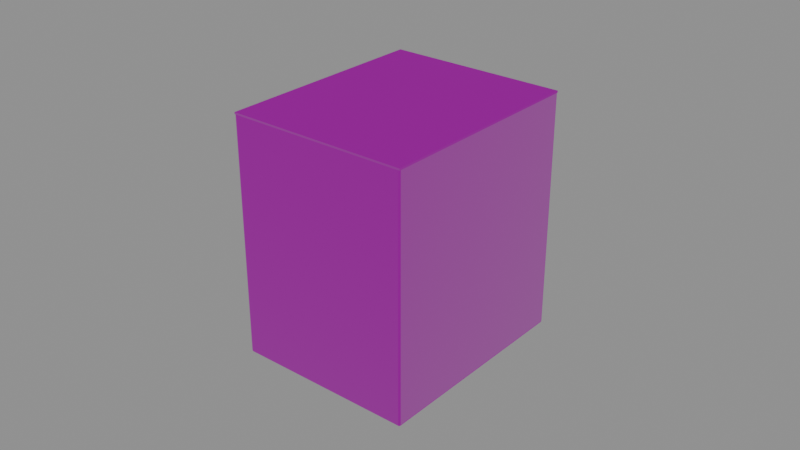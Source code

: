 # Source: box_762.blend  (saved by Blender 5.0.119; exported with 4.5.12 LTS)
import bpy
from mathutils import Matrix  # noqa: F401  (used for matrix-valued properties, if any)

bpy.ops.wm.read_factory_settings(use_empty=True)
scene = bpy.context.scene
scene.name = 'Scene'

# ---- collections
col_game = bpy.data.collections.new('Game'); scene.collection.children.link(col_game)
col_collision = bpy.data.collections.new('Collision'); scene.collection.children.link(col_collision)

# ---- images (referenced by path relative to the original .blend; pixels are not part of the script)
import os
ASSET_DIR = os.environ.get("B2B_ASSET_DIR", "")  # directory of the original .blend (textures are referenced by path, not embedded)
HERE = os.path.dirname(os.path.abspath(__file__))  # packed textures are extracted next to this script under _unpacked/

def load_image(name, relpath, width, height, colorspace="sRGB"):
    """Load a texture the original file referenced (path relative to the .blend, or extracted next to this script)."""
    p = next((c for c in (os.path.join(HERE, relpath), os.path.join(ASSET_DIR, relpath)) if relpath and os.path.exists(c)), "")
    if p:
        img = bpy.data.images.load(p, check_existing=True)
        img.name = name
    else:  # same state as the original file: an image datablock whose file is absent (Cycles renders it pink)
        img = bpy.data.images.new(name, width, height)
        img.source = "FILE"
        img.filepath = "//" + (relpath or name)
    img.colorspace_settings.name = colorspace
    return img
img_t_ammobox762_basecolor_png = load_image('T_AmmoBox762_BaseColor.png', 'textures/T_AmmoBox762_BaseColor.png', 1024, 1024, 'sRGB')
img_t_ammobox762_orm_png = load_image('T_AmmoBox762_ORM.png', 'textures/T_AmmoBox762_ORM.png', 1024, 1024, 'Non-Color')
img_t_ammobox762_mask_png = load_image('T_AmmoBox762_Mask.png', 'textures/T_AmmoBox762_Mask.png', 1024, 1024, 'Non-Color')
img_t_ammobox762_label_default_png = load_image('T_AmmoBox762_Label_Default.png', 'textures/T_AmmoBox762_Label_Default.png', 1024, 1024, 'sRGB')
img_t_ammobox762_normal_png = load_image('T_AmmoBox762_Normal.png', 'textures/T_AmmoBox762_Normal.png', 1024, 1024, 'Non-Color')

# ---- materials (node trees are filled in below, after node groups)
mat_mi_ammobox762_default = bpy.data.materials.new('MI_AmmoBox762_Default')

# ---- node groups
ng_labmaster = bpy.data.node_groups.new('LabMaster', 'ShaderNodeTree')
_s = ng_labmaster.interface.new_socket(name='Color', in_out='OUTPUT', socket_type='NodeSocketColor')
_s = ng_labmaster.interface.new_socket(name='Roughness', in_out='OUTPUT', socket_type='NodeSocketFloat')
_s = ng_labmaster.interface.new_socket(name='Metallic', in_out='OUTPUT', socket_type='NodeSocketFloat')
_s = ng_labmaster.interface.new_socket(name='Substrate', in_out='INPUT', socket_type='NodeSocketColor')
_s = ng_labmaster.interface.new_socket(name='AO', in_out='INPUT', socket_type='NodeSocketFloat')
_s = ng_labmaster.interface.new_socket(name='SubRough', in_out='INPUT', socket_type='NodeSocketFloat')
_s = ng_labmaster.interface.new_socket(name='SubMetal', in_out='INPUT', socket_type='NodeSocketFloat')
_s = ng_labmaster.interface.new_socket(name='MaskR', in_out='INPUT', socket_type='NodeSocketFloat')
_s = ng_labmaster.interface.new_socket(name='MaskG', in_out='INPUT', socket_type='NodeSocketFloat')
_s = ng_labmaster.interface.new_socket(name='MaskB', in_out='INPUT', socket_type='NodeSocketFloat')
_s = ng_labmaster.interface.new_socket(name='MaskA', in_out='INPUT', socket_type='NodeSocketFloat')
_s = ng_labmaster.interface.new_socket(name='Label', in_out='INPUT', socket_type='NodeSocketColor')
_s = ng_labmaster.interface.new_socket(name='LabelA', in_out='INPUT', socket_type='NodeSocketFloat')
_s = ng_labmaster.interface.new_socket(name='ColorA', in_out='INPUT', socket_type='NodeSocketColor')
_s = ng_labmaster.interface.new_socket(name='RoughA', in_out='INPUT', socket_type='NodeSocketFloat')
_s = ng_labmaster.interface.new_socket(name='MetalA', in_out='INPUT', socket_type='NodeSocketFloat')
_s = ng_labmaster.interface.new_socket(name='ColorB', in_out='INPUT', socket_type='NodeSocketColor')
_s = ng_labmaster.interface.new_socket(name='RoughB', in_out='INPUT', socket_type='NodeSocketFloat')
_s = ng_labmaster.interface.new_socket(name='MetalB', in_out='INPUT', socket_type='NodeSocketFloat')
_s = ng_labmaster.interface.new_socket(name='LabelRough', in_out='INPUT', socket_type='NodeSocketFloat')
_s = ng_labmaster.interface.new_socket(name='WearAmount', in_out='INPUT', socket_type='NodeSocketFloat')
_s = ng_labmaster.interface.new_socket(name='Dirt', in_out='INPUT', socket_type='NodeSocketFloat')
_N = ng_labmaster.nodes; _L = ng_labmaster.links
n0 = _N.new('NodeGroupInput'); n0.name = 'Group Input'; n0.location = (0, 0)
n1 = _N.new('NodeGroupOutput'); n1.name = 'Group Output'; n1.location = (0, 0)
n2 = _N.new('ShaderNodeMath'); n2.name = 'Math'; n2.location = (0, 0)
n2.operation = 'MULTIPLY'
n3 = _N.new('ShaderNodeMix'); n3.name = 'Mix'; n3.location = (0, 0)
n3.data_type = 'RGBA'
n4 = _N.new('ShaderNodeMath'); n4.name = 'Math.001'; n4.location = (0, 0)
n4.operation = 'SUBTRACT'
n5 = _N.new('ShaderNodeMath'); n5.name = 'Math.002'; n5.location = (0, 0)
n5.operation = 'MULTIPLY'
n6 = _N.new('ShaderNodeMath'); n6.name = 'Math.003'; n6.location = (0, 0)
n7 = _N.new('ShaderNodeMath'); n7.name = 'Math.004'; n7.location = (0, 0)
n7.operation = 'SUBTRACT'
n8 = _N.new('ShaderNodeMath'); n8.name = 'Math.005'; n8.location = (0, 0)
n8.operation = 'MULTIPLY'
n9 = _N.new('ShaderNodeMath'); n9.name = 'Math.006'; n9.location = (0, 0)
n10 = _N.new('ShaderNodeMix'); n10.name = 'Mix.001'; n10.location = (0, 0)
n10.data_type = 'RGBA'
n11 = _N.new('ShaderNodeMath'); n11.name = 'Math.007'; n11.location = (0, 0)
n11.operation = 'SUBTRACT'
n12 = _N.new('ShaderNodeMath'); n12.name = 'Math.008'; n12.location = (0, 0)
n12.operation = 'MULTIPLY'
n13 = _N.new('ShaderNodeMath'); n13.name = 'Math.009'; n13.location = (0, 0)
n14 = _N.new('ShaderNodeMath'); n14.name = 'Math.010'; n14.location = (0, 0)
n14.operation = 'SUBTRACT'
n15 = _N.new('ShaderNodeMath'); n15.name = 'Math.011'; n15.location = (0, 0)
n15.operation = 'MULTIPLY'
n16 = _N.new('ShaderNodeMath'); n16.name = 'Math.012'; n16.location = (0, 0)
n17 = _N.new('ShaderNodeMix'); n17.name = 'Mix.002'; n17.location = (0, 0)
n17.data_type = 'RGBA'
n18 = _N.new('ShaderNodeMath'); n18.name = 'Math.013'; n18.location = (0, 0)
n18.operation = 'SUBTRACT'
n19 = _N.new('ShaderNodeMath'); n19.name = 'Math.014'; n19.location = (0, 0)
n19.operation = 'MULTIPLY'
n20 = _N.new('ShaderNodeMath'); n20.name = 'Math.015'; n20.location = (0, 0)
n21 = _N.new('ShaderNodeMath'); n21.name = 'Math.016'; n21.location = (0, 0)
n21.operation = 'SUBTRACT'
n21.inputs[0].default_value = 0.0
n22 = _N.new('ShaderNodeMath'); n22.name = 'Math.017'; n22.location = (0, 0)
n22.operation = 'MULTIPLY'
n23 = _N.new('ShaderNodeMath'); n23.name = 'Math.018'; n23.location = (0, 0)
n24 = _N.new('ShaderNodeMath'); n24.name = 'Math.019'; n24.location = (0, 0)
n24.operation = 'SUBTRACT'
n24.inputs[0].default_value = 1.0
n25 = _N.new('ShaderNodeMath'); n25.name = 'Math.020'; n25.location = (0, 0)
n25.operation = 'SUBTRACT'
n26 = _N.new('ShaderNodeMath'); n26.name = 'Math.021'; n26.location = (0, 0)
n26.operation = 'MULTIPLY'
n26.use_clamp = True
n26.inputs[1].default_value = 4.0
n27 = _N.new('ShaderNodeMix'); n27.name = 'Mix.003'; n27.location = (0, 0)
n27.data_type = 'RGBA'
n28 = _N.new('ShaderNodeMath'); n28.name = 'Math.022'; n28.location = (0, 0)
n28.operation = 'SUBTRACT'
n29 = _N.new('ShaderNodeMath'); n29.name = 'Math.023'; n29.location = (0, 0)
n29.operation = 'MULTIPLY'
n30 = _N.new('ShaderNodeMath'); n30.name = 'Math.024'; n30.location = (0, 0)
n31 = _N.new('ShaderNodeMath'); n31.name = 'Math.025'; n31.location = (0, 0)
n31.operation = 'SUBTRACT'
n32 = _N.new('ShaderNodeMath'); n32.name = 'Math.026'; n32.location = (0, 0)
n32.operation = 'MULTIPLY'
n33 = _N.new('ShaderNodeMath'); n33.name = 'Math.027'; n33.location = (0, 0)
n34 = _N.new('ShaderNodeMath'); n34.name = 'Math.028'; n34.location = (0, 0)
n34.operation = 'SUBTRACT'
n34.inputs[0].default_value = 1.0
n35 = _N.new('ShaderNodeMath'); n35.name = 'Math.029'; n35.location = (0, 0)
n35.operation = 'MULTIPLY'
n36 = _N.new('ShaderNodeMix'); n36.name = 'Mix.004'; n36.location = (0, 0)
n36.data_type = 'RGBA'
n36.inputs[6].default_value = (1.0, 1.0, 1.0, 1.0)
n37 = _N.new('ShaderNodeMix'); n37.name = 'Mix.005'; n37.location = (0, 0)
n37.data_type = 'RGBA'
n37.blend_type = 'MULTIPLY'
n37.inputs[0].default_value = 1.0
n38 = _N.new('ShaderNodeMath'); n38.name = 'Math.030'; n38.location = (0, 0)
n38.operation = 'MULTIPLY'
n38.inputs[1].default_value = 0.6
n39 = _N.new('ShaderNodeMath'); n39.name = 'Math.031'; n39.location = (0, 0)
n39.operation = 'SUBTRACT'
n39.inputs[0].default_value = 0.95
n40 = _N.new('ShaderNodeMath'); n40.name = 'Math.032'; n40.location = (0, 0)
n40.operation = 'MULTIPLY'
n41 = _N.new('ShaderNodeMath'); n41.name = 'Math.033'; n41.location = (0, 0)
_L.new(n0.outputs[6], n2.inputs[0])
_L.new(n0.outputs[9], n2.inputs[1])
_L.new(n0.outputs[0], n3.inputs[6])
_L.new(n0.outputs[10], n3.inputs[7])
_L.new(n0.outputs[4], n3.inputs[0])
_L.new(n0.outputs[11], n4.inputs[0])
_L.new(n0.outputs[2], n4.inputs[1])
_L.new(n4.outputs[0], n5.inputs[0])
_L.new(n0.outputs[4], n5.inputs[1])
_L.new(n0.outputs[2], n6.inputs[0])
_L.new(n5.outputs[0], n6.inputs[1])
_L.new(n0.outputs[12], n7.inputs[0])
_L.new(n0.outputs[3], n7.inputs[1])
_L.new(n7.outputs[0], n8.inputs[0])
_L.new(n0.outputs[4], n8.inputs[1])
_L.new(n0.outputs[3], n9.inputs[0])
_L.new(n8.outputs[0], n9.inputs[1])
_L.new(n3.outputs[2], n10.inputs[6])
_L.new(n0.outputs[13], n10.inputs[7])
_L.new(n0.outputs[5], n10.inputs[0])
_L.new(n0.outputs[14], n11.inputs[0])
_L.new(n6.outputs[0], n11.inputs[1])
_L.new(n11.outputs[0], n12.inputs[0])
_L.new(n0.outputs[5], n12.inputs[1])
_L.new(n6.outputs[0], n13.inputs[0])
_L.new(n12.outputs[0], n13.inputs[1])
_L.new(n0.outputs[15], n14.inputs[0])
_L.new(n9.outputs[0], n14.inputs[1])
_L.new(n14.outputs[0], n15.inputs[0])
_L.new(n0.outputs[5], n15.inputs[1])
_L.new(n9.outputs[0], n16.inputs[0])
_L.new(n15.outputs[0], n16.inputs[1])
_L.new(n10.outputs[2], n17.inputs[6])
_L.new(n0.outputs[8], n17.inputs[7])
_L.new(n2.outputs[0], n17.inputs[0])
_L.new(n0.outputs[16], n18.inputs[0])
_L.new(n13.outputs[0], n18.inputs[1])
_L.new(n18.outputs[0], n19.inputs[0])
_L.new(n2.outputs[0], n19.inputs[1])
_L.new(n13.outputs[0], n20.inputs[0])
_L.new(n19.outputs[0], n20.inputs[1])
_L.new(n16.outputs[0], n21.inputs[1])
_L.new(n21.outputs[0], n22.inputs[0])
_L.new(n2.outputs[0], n22.inputs[1])
_L.new(n16.outputs[0], n23.inputs[0])
_L.new(n22.outputs[0], n23.inputs[1])
_L.new(n0.outputs[17], n24.inputs[1])
_L.new(n0.outputs[7], n25.inputs[0])
_L.new(n24.outputs[0], n25.inputs[1])
_L.new(n25.outputs[0], n26.inputs[0])
_L.new(n17.outputs[2], n27.inputs[6])
_L.new(n0.outputs[0], n27.inputs[7])
_L.new(n26.outputs[0], n27.inputs[0])
_L.new(n0.outputs[2], n28.inputs[0])
_L.new(n20.outputs[0], n28.inputs[1])
_L.new(n28.outputs[0], n29.inputs[0])
_L.new(n26.outputs[0], n29.inputs[1])
_L.new(n20.outputs[0], n30.inputs[0])
_L.new(n29.outputs[0], n30.inputs[1])
_L.new(n0.outputs[3], n31.inputs[0])
_L.new(n23.outputs[0], n31.inputs[1])
_L.new(n31.outputs[0], n32.inputs[0])
_L.new(n26.outputs[0], n32.inputs[1])
_L.new(n23.outputs[0], n33.inputs[0])
_L.new(n32.outputs[0], n33.inputs[1])
_L.new(n0.outputs[1], n34.inputs[1])
_L.new(n0.outputs[18], n35.inputs[0])
_L.new(n34.outputs[0], n35.inputs[1])
_L.new(n35.outputs[0], n36.inputs[0])
_L.new(n27.outputs[2], n37.inputs[6])
_L.new(n36.outputs[2], n37.inputs[7])
_L.new(n37.outputs[2], n1.inputs[0])
_L.new(n35.outputs[0], n38.inputs[0])
_L.new(n30.outputs[0], n39.inputs[1])
_L.new(n39.outputs[0], n40.inputs[0])
_L.new(n38.outputs[0], n40.inputs[1])
_L.new(n30.outputs[0], n41.inputs[0])
_L.new(n40.outputs[0], n41.inputs[1])
_L.new(n41.outputs[0], n1.inputs[1])
_L.new(n33.outputs[0], n1.inputs[2])
n1.is_active_output = True

# ---- material node trees
mat_mi_ammobox762_default.use_nodes = True; mat_mi_ammobox762_default.node_tree.nodes.clear()
_N = mat_mi_ammobox762_default.node_tree.nodes; _L = mat_mi_ammobox762_default.node_tree.links
n0 = _N.new('ShaderNodeOutputMaterial'); n0.name = 'Material Output'; n0.location = (0, 0)
n1 = _N.new('ShaderNodeBsdfPrincipled'); n1.name = 'Principled BSDF'; n1.location = (0, 0)
n2 = _N.new('ShaderNodeGroup'); n2.name = 'Group'; n2.location = (0, 0)
n2.node_tree = ng_labmaster
n2.inputs[10].default_value = (0.05, 0.05, 0.05, 1.0)
n2.inputs[11].default_value = 0.4
n2.inputs[12].default_value = 0.0
n2.inputs[13].default_value = (0.5, 0.5, 0.5, 1.0)
n2.inputs[14].default_value = 0.4
n2.inputs[15].default_value = 0.0
n2.inputs[16].default_value = 0.6
n2.inputs[17].default_value = 0.45
n2.inputs[18].default_value = 0.45
n3 = _N.new('ShaderNodeUVMap'); n3.name = 'UV Map'; n3.location = (0, 0)
n3.uv_map = 'UVMap'
n4 = _N.new('ShaderNodeTexImage'); n4.name = 'Image Texture'; n4.location = (0, 0)
n4.image = img_t_ammobox762_basecolor_png
n4.interpolation = 'Cubic'
n5 = _N.new('ShaderNodeTexImage'); n5.name = 'Image Texture.001'; n5.location = (0, 0)
n5.image = img_t_ammobox762_orm_png
n6 = _N.new('ShaderNodeTexImage'); n6.name = 'Image Texture.002'; n6.location = (0, 0)
n6.image = img_t_ammobox762_mask_png
n7 = _N.new('ShaderNodeSeparateColor'); n7.name = 'Separate Color'; n7.location = (0, 0)
n8 = _N.new('ShaderNodeSeparateColor'); n8.name = 'Separate Color.001'; n8.location = (0, 0)
n9 = _N.new('ShaderNodeTexImage'); n9.name = 'Image Texture.003'; n9.location = (0, 0)
n9.image = img_t_ammobox762_label_default_png
n9.interpolation = 'Cubic'
n10 = _N.new('ShaderNodeTexImage'); n10.name = 'Image Texture.004'; n10.location = (0, 0)
n10.image = img_t_ammobox762_normal_png
n11 = _N.new('ShaderNodeNormalMap'); n11.name = 'Normal Map'; n11.location = (0, 0)
n11.uv_map = 'UVMap'
_L.new(n3.outputs[0], n4.inputs[0])
_L.new(n3.outputs[0], n5.inputs[0])
_L.new(n3.outputs[0], n6.inputs[0])
_L.new(n5.outputs[0], n7.inputs[0])
_L.new(n6.outputs[0], n8.inputs[0])
_L.new(n4.outputs[0], n2.inputs[0])
_L.new(n7.outputs[0], n2.inputs[1])
_L.new(n7.outputs[1], n2.inputs[2])
_L.new(n7.outputs[2], n2.inputs[3])
_L.new(n8.outputs[0], n2.inputs[4])
_L.new(n8.outputs[1], n2.inputs[5])
_L.new(n8.outputs[2], n2.inputs[6])
_L.new(n6.outputs[1], n2.inputs[7])
_L.new(n3.outputs[0], n9.inputs[0])
_L.new(n9.outputs[0], n2.inputs[8])
_L.new(n9.outputs[1], n2.inputs[9])
_L.new(n3.outputs[0], n10.inputs[0])
_L.new(n10.outputs[0], n11.inputs[1])
_L.new(n2.outputs[0], n1.inputs[0])
_L.new(n2.outputs[1], n1.inputs[2])
_L.new(n2.outputs[2], n1.inputs[1])
_L.new(n11.outputs[0], n1.inputs[5])
_L.new(n1.outputs[0], n0.inputs[0])
n0.is_active_output = True

# ---- meshes
me_sm_ammobox762 = bpy.data.meshes.new('SM_AmmoBox762')
me_sm_ammobox762.from_pydata([(-0.0285, -0.0345, 0.0), (-0.0285, -0.035, 0.0005), (-0.029, -0.0345, 0.0005), (-0.0285, -0.03485, 0.0001464), (-0.02879, -0.03479, 0.0002113), (-0.02885, -0.03485, 0.0005), (-0.02885, -0.0345, 0.0001464), (-0.029, -0.0345, 0.0764), (-0.0285, -0.035, 0.0764), (-0.02885, -0.03485, 0.0764), (-0.0285, 0.0345, 0.0), (-0.029, 0.0345, 0.0005), (-0.0285, 0.035, 0.0005), (-0.02885, 0.0345, 0.0001464), (-0.02879, 0.03479, 0.0002113), (-0.02885, 0.03485, 0.0005), (-0.0285, 0.03485, 0.0001464), (-0.0285, 0.035, 0.0764), (-0.029, 0.0345, 0.0764), (-0.02885, 0.03485, 0.0764), (0.0285, -0.0345, 0.0), (0.029, -0.0345, 0.0005), (0.0285, -0.035, 0.0005), (0.02885, -0.0345, 0.0001464), (0.02879, -0.03479, 0.0002113), (0.02885, -0.03485, 0.0005), (0.0285, -0.03485, 0.0001464), (0.0285, -0.035, 0.0764), (0.029, -0.0345, 0.0764), (0.02885, -0.03485, 0.0764), (0.0285, 0.0345, 0.0), (0.0285, 0.035, 0.0005), (0.029, 0.0345, 0.0005), (0.0285, 0.03485, 0.0001464), (0.02879, 0.03479, 0.0002113), (0.02885, 0.03485, 0.0005), (0.02885, 0.0345, 0.0001464), (0.029, 0.0345, 0.0764), (0.0285, 0.035, 0.0764), (0.02885, 0.03485, 0.0764), (-0.02839, -0.03439, 0.0006001), (-0.02839, -0.0344, 0.0006113), (-0.0284, -0.03439, 0.0006113), (-0.02839, -0.03439, 0.000608), (-0.0284, -0.0344, 0.0006014), (-0.02839, -0.03439, 0.0006144), (-0.02839, -0.03439, 0.000608), (-0.0284, -0.03438, 0.0764), (-0.02838, -0.0344, 0.0764), (-0.02839, -0.03439, 0.0764), (-0.02839, 0.03439, 0.0006001), (-0.0284, 0.03439, 0.0006113), (-0.02839, 0.0344, 0.0006113), (-0.02839, 0.03439, 0.000608), (-0.0284, 0.0344, 0.0006014), (-0.02839, 0.03439, 0.0006144), (-0.02839, 0.03439, 0.000608), (-0.02838, 0.0344, 0.0764), (-0.0284, 0.03438, 0.0764), (-0.02839, 0.03439, 0.0764), (0.02839, -0.03439, 0.0006001), (0.0284, -0.03439, 0.0006113), (0.02839, -0.0344, 0.0006113), (0.02839, -0.03439, 0.000608), (0.0284, -0.0344, 0.0006014), (0.02839, -0.03439, 0.0006144), (0.02839, -0.03439, 0.000608), (0.02838, -0.0344, 0.0764), (0.0284, -0.03438, 0.0764), (0.02839, -0.03439, 0.0764), (0.02839, 0.03439, 0.0006001), (0.02839, 0.0344, 0.0006113), (0.0284, 0.03439, 0.0006113), (0.02839, 0.03439, 0.000608), (0.0284, 0.0344, 0.0006014), (0.02839, 0.03439, 0.0006144), (0.02839, 0.03439, 0.000608), (0.0284, 0.03438, 0.0764), (0.02838, 0.0344, 0.0764), (0.02839, 0.03439, 0.0764)], [], [(0, 3, 4, 6), (1, 5, 4, 3), (2, 6, 4, 5), (10, 13, 14, 16), (11, 15, 14, 13), (12, 16, 14, 15), (20, 23, 24, 26), (21, 25, 24, 23), (22, 26, 24, 25), (30, 33, 34, 36), (31, 35, 34, 33), (32, 36, 34, 35), (10, 0, 6, 13), (13, 6, 2, 11), (1, 8, 9, 5), (5, 9, 7, 2), (17, 12, 15, 19), (19, 15, 11, 18), (30, 10, 16, 33), (33, 16, 12, 31), (37, 32, 35, 39), (39, 35, 31, 38), (20, 30, 36, 23), (23, 36, 32, 21), (27, 22, 25, 29), (29, 25, 21, 28), (0, 20, 26, 3), (3, 26, 22, 1), (10, 30, 20, 0), (2, 7, 18, 11), (22, 27, 8, 1), (12, 17, 38, 31), (32, 37, 28, 21), (40, 46, 44, 43), (41, 43, 44, 45), (42, 45, 44, 46), (50, 56, 54, 53), (51, 53, 54, 55), (52, 55, 54, 56), (60, 66, 64, 63), (61, 63, 64, 65), (62, 65, 64, 66), (70, 76, 74, 73), (71, 73, 74, 75), (72, 75, 74, 76), (50, 53, 46, 40), (53, 51, 42, 46), (41, 45, 49, 48), (45, 42, 47, 49), (57, 59, 55, 52), (59, 58, 51, 55), (70, 73, 56, 50), (73, 71, 52, 56), (77, 79, 75, 72), (79, 78, 71, 75), (60, 63, 76, 70), (63, 61, 72, 76), (67, 69, 65, 62), (69, 68, 61, 65), (40, 43, 66, 60), (43, 41, 62, 66), (50, 40, 60, 70), (42, 51, 58, 47), (62, 41, 48, 67), (52, 71, 78, 57), (72, 61, 68, 77), (9, 8, 48, 49), (7, 9, 49, 47), (17, 19, 59, 57), (19, 18, 58, 59), (37, 39, 79, 77), (39, 38, 78, 79), (27, 29, 69, 67), (29, 28, 68, 69), (18, 7, 47, 58), (8, 27, 67, 48), (38, 17, 57, 78), (28, 37, 77, 68)])
_uv = me_sm_ammobox762.uv_layers.new(name='UVMap')
_uv.uv.foreach_set('vector', [0.2507, 0.08744, 0.2507, 0.08711, 0.251, 0.08717, 0.251, 0.08744, 0.1946, 0.1512, 0.1949, 0.1512, 0.1949, 0.1515, 0.1946, 0.1516, 0.008327, 0.07806, 0.008327, 0.07839, 0.00806, 0.07833, 0.008, 0.07806, 0.2507, 0.1512, 0.251, 0.1512, 0.251, 0.1515, 0.2507, 0.1516, 0.07211, 0.07806, 0.07244, 0.07806, 0.07238, 0.07833, 0.07211, 0.07839, 0.1427, 0.07806, 0.1427, 0.07839, 0.1425, 0.07833, 0.1424, 0.07806, 0.198, 0.08744, 0.1977, 0.08744, 0.1978, 0.08717, 0.198, 0.08711, 0.1393, 0.07806, 0.1396, 0.07806, 0.1396, 0.07833, 0.1393, 0.07839, 0.1419, 0.1512, 0.1419, 0.1516, 0.1416, 0.1515, 0.1416, 0.1512, 0.198, 0.1512, 0.198, 0.1516, 0.1978, 0.1515, 0.1977, 0.1512, 0.1954, 0.07806, 0.1958, 0.07806, 0.1957, 0.07833, 0.1954, 0.07839, 0.07554, 0.07806, 0.07554, 0.07839, 0.07527, 0.07833, 0.07521, 0.07806, 0.2507, 0.1512, 0.2507, 0.08744, 0.251, 0.08744, 0.251, 0.1512, 0.07211, 0.07839, 0.008327, 0.07839, 0.008327, 0.07806, 0.07211, 0.07806, 0.1946, 0.1512, 0.1946, 0.08116, 0.1949, 0.08117, 0.1949, 0.1512, 0.008, 0.07806, 0.008, 0.008008, 0.008327, 0.008, 0.008327, 0.07806, 0.1427, 0.008, 0.1427, 0.07806, 0.1424, 0.07806, 0.1424, 0.008008, 0.07244, 0.008008, 0.07244, 0.07806, 0.07211, 0.07806, 0.07211, 0.008, 0.198, 0.1512, 0.2507, 0.1512, 0.2507, 0.1516, 0.198, 0.1516, 0.1954, 0.07839, 0.1427, 0.07839, 0.1427, 0.07806, 0.1954, 0.07806, 0.07554, 0.008, 0.07554, 0.07806, 0.07521, 0.07806, 0.07521, 0.008008, 0.1958, 0.008008, 0.1958, 0.07806, 0.1954, 0.07806, 0.1954, 0.008, 0.198, 0.08744, 0.198, 0.1512, 0.1977, 0.1512, 0.1977, 0.08744, 0.1393, 0.07839, 0.07554, 0.07839, 0.07554, 0.07806, 0.1393, 0.07806, 0.1419, 0.08116, 0.1419, 0.1512, 0.1416, 0.1512, 0.1416, 0.08117, 0.1396, 0.008008, 0.1396, 0.07806, 0.1393, 0.07806, 0.1393, 0.008, 0.2507, 0.08744, 0.198, 0.08744, 0.198, 0.08711, 0.2507, 0.08711, 0.1946, 0.1516, 0.1419, 0.1516, 0.1419, 0.1512, 0.1946, 0.1512, 0.8358, 0.7239, 0.6379, 0.7239, 0.6379, 0.4844, 0.8358, 0.4844, 0.5003, 0.009736, 0.5003, 0.2733, 0.2608, 0.2733, 0.2608, 0.009736, 0.9608, 0.009736, 0.9608, 0.2733, 0.7629, 0.2733, 0.7629, 0.009736, 0.2076, 0.4844, 0.2076, 0.7479, 0.009736, 0.7479, 0.009736, 0.4844, 0.7514, 0.009736, 0.7514, 0.2733, 0.5118, 0.2733, 0.5118, 0.009736, 0.1297, 0.1539, 0.1297, 0.1539, 0.1297, 0.1539, 0.1297, 0.1539, 0.008009, 0.2238, 0.008012, 0.2239, 0.008, 0.2239, 0.008006, 0.2238, 0.1388, 0.1511, 0.1388, 0.1511, 0.1388, 0.1511, 0.1388, 0.1511, 0.1324, 0.1539, 0.1324, 0.1539, 0.1324, 0.1539, 0.1324, 0.1539, 0.07522, 0.1511, 0.07522, 0.1511, 0.07521, 0.1511, 0.07522, 0.1511, 0.1158, 0.2238, 0.1158, 0.2238, 0.1158, 0.2239, 0.1158, 0.2239, 0.1352, 0.1539, 0.1352, 0.1539, 0.1352, 0.1539, 0.1352, 0.1539, 0.008009, 0.1511, 0.008012, 0.1511, 0.008, 0.1511, 0.008006, 0.1511, 0.0605, 0.2238, 0.0605, 0.2238, 0.06051, 0.2239, 0.06049, 0.2239, 0.138, 0.1539, 0.138, 0.1539, 0.138, 0.1539, 0.138, 0.1539, 0.06328, 0.2238, 0.06329, 0.2239, 0.06328, 0.2239, 0.06328, 0.2238, 0.07159, 0.1511, 0.07159, 0.1511, 0.0716, 0.1511, 0.07159, 0.1511, 0.2069, 0.008, 0.2069, 0.008003, 0.2069, 0.07158, 0.2069, 0.07158, 0.1985, 0.07158, 0.1985, 0.07158, 0.1985, 0.008, 0.1985, 0.008003, 0.008009, 0.2238, 0.008006, 0.2238, 0.008004, 0.1539, 0.008017, 0.1539, 0.1388, 0.1511, 0.1388, 0.1511, 0.1388, 0.08116, 0.1388, 0.08116, 0.1158, 0.1539, 0.1158, 0.1539, 0.1158, 0.2238, 0.1158, 0.2238, 0.07521, 0.08116, 0.07523, 0.08116, 0.07522, 0.1511, 0.07522, 0.1511, 0.1241, 0.1539, 0.1241, 0.1539, 0.1241, 0.2064, 0.1241, 0.2064, 0.1186, 0.1539, 0.1186, 0.1539, 0.1186, 0.2064, 0.1186, 0.2064, 0.07158, 0.08116, 0.0716, 0.08116, 0.07159, 0.1511, 0.07159, 0.1511, 0.06328, 0.1539, 0.06329, 0.1539, 0.06328, 0.2238, 0.06328, 0.2238, 0.2041, 0.008, 0.2041, 0.008003, 0.2041, 0.07158, 0.2041, 0.07158, 0.2013, 0.008003, 0.2013, 0.008, 0.2013, 0.07158, 0.2013, 0.07158, 0.06049, 0.1539, 0.0605, 0.1539, 0.0605, 0.2238, 0.0605, 0.2238, 0.008004, 0.08116, 0.008017, 0.08116, 0.008009, 0.1511, 0.008006, 0.1511, 0.1269, 0.1539, 0.1269, 0.1539, 0.1269, 0.2064, 0.1269, 0.2064, 0.1213, 0.2064, 0.1213, 0.2064, 0.1213, 0.1539, 0.1213, 0.1539, 0.198, 0.2179, 0.198, 0.1543, 0.2505, 0.1543, 0.2505, 0.2179, 0.1388, 0.1511, 0.07522, 0.1511, 0.07523, 0.08116, 0.1388, 0.08116, 0.0605, 0.2238, 0.008009, 0.2238, 0.008017, 0.1539, 0.06049, 0.1539, 0.1158, 0.2238, 0.06328, 0.2238, 0.06329, 0.1539, 0.1158, 0.1539, 0.07159, 0.1511, 0.008009, 0.1511, 0.008017, 0.08116, 0.07158, 0.08116, 0.1417, 0.1545, 0.142, 0.1543, 0.1422, 0.1549, 0.1421, 0.1549, 0.1416, 0.1548, 0.1417, 0.1545, 0.1421, 0.1549, 0.1421, 0.1549, 0.142, 0.219, 0.1417, 0.2189, 0.1421, 0.2185, 0.1422, 0.2185, 0.1417, 0.2189, 0.1416, 0.2186, 0.1421, 0.2185, 0.1421, 0.2185, 0.1952, 0.2186, 0.1951, 0.2189, 0.1946, 0.2185, 0.1946, 0.2185, 0.1951, 0.2189, 0.1947, 0.219, 0.1946, 0.2185, 0.1946, 0.2185, 0.1947, 0.1543, 0.1951, 0.1545, 0.1946, 0.1549, 0.1946, 0.1549, 0.1951, 0.1545, 0.1952, 0.1548, 0.1946, 0.1549, 0.1946, 0.1549, 0.1416, 0.2186, 0.1416, 0.1548, 0.1421, 0.1549, 0.1421, 0.2185, 0.142, 0.1543, 0.1947, 0.1543, 0.1946, 0.1549, 0.1422, 0.1549, 0.1947, 0.219, 0.142, 0.219, 0.1422, 0.2185, 0.1946, 0.2185, 0.1952, 0.1548, 0.1952, 0.2186, 0.1946, 0.2185, 0.1946, 0.1549])
me_sm_ammobox762.materials.append(mat_mi_ammobox762_default)
me_sm_ammobox762.update()
me_sm_ammobox762_lid = bpy.data.meshes.new('SM_AmmoBox762_Lid')
me_sm_ammobox762_lid.from_pydata([(-0.058, -0.035, -0.0006), (-0.05715, -0.0338, -0.0166), (-0.058, -0.035, 0.0), (-0.058, 0.035, -0.0006), (-0.05715, 0.0338, -0.0166), (-0.058, 0.035, 0.0), (0.0, -0.035, -0.0006), (-0.05655, -0.0338, -0.0166), (0.0, -0.035, 0.0), (0.0, 0.035, -0.0006), (-0.05655, 0.0338, -0.0166), (0.0, 0.035, 0.0), (-0.05655, 0.0338, -0.0006), (-0.05715, 0.0338, -0.0006), (-0.05655, -0.0338, -0.0006), (-0.05715, -0.0338, -0.0006)], [], [(0, 2, 5, 3), (3, 5, 11, 9), (9, 11, 8, 6), (6, 8, 2, 0), (0, 3, 13, 15), (9, 6, 12), (11, 5, 2, 8), (4, 1, 15, 13), (10, 4, 13, 12), (14, 7, 10, 12), (15, 1, 7, 14), (4, 10, 7, 1), (13, 3, 12), (3, 9, 12), (6, 0, 14), (0, 15, 14), (6, 14, 12)])
_uv = me_sm_ammobox762_lid.uv_layers.new(name='UVMap')
_uv.uv.foreach_set('vector', [0.4627, 0.8068, 0.4623, 0.8068, 0.4623, 0.7559, 0.4627, 0.7559, 0.4076, 0.8497, 0.4071, 0.8497, 0.4071, 0.8075, 0.4076, 0.8075, 0.4638, 0.8068, 0.4634, 0.8068, 0.4634, 0.7559, 0.4638, 0.7559, 0.4065, 0.8497, 0.406, 0.8497, 0.406, 0.8075, 0.4065, 0.8075, 0.6281, 0.4826, 0.6281, 0.7257, 0.6252, 0.7215, 0.6252, 0.4868, 0.4268, 0.7257, 0.4268, 0.4826, 0.6231, 0.7215, 0.4188, 0.7257, 0.2174, 0.7257, 0.2174, 0.4826, 0.4188, 0.4826, 0.4938, 0.7559, 0.7285, 0.7559, 0.7285, 0.8115, 0.4938, 0.8115, 0.3647, 0.8191, 0.3643, 0.8191, 0.3643, 0.8075, 0.3647, 0.8075, 0.45, 0.8057, 0.4616, 0.8057, 0.4616, 0.8549, 0.45, 0.8549, 0.3658, 0.8075, 0.3658, 0.8191, 0.3654, 0.8191, 0.3654, 0.8075, 0.4649, 0.8051, 0.4645, 0.8051, 0.4645, 0.7559, 0.4649, 0.7559, 0.6252, 0.7215, 0.6281, 0.7257, 0.6231, 0.7215, 0.6281, 0.7257, 0.4268, 0.7257, 0.6231, 0.7215, 0.4268, 0.4826, 0.6281, 0.4826, 0.6231, 0.4868, 0.6281, 0.4826, 0.6252, 0.4868, 0.6231, 0.4868, 0.4268, 0.4826, 0.6231, 0.4868, 0.6231, 0.7215])
me_sm_ammobox762_lid.materials.append(mat_mi_ammobox762_default)
me_sm_ammobox762_lid.update()
me_cube = bpy.data.meshes.new('Cube')
me_cube.from_pydata([(-0.02771, -0.03371, 0.0004), (-0.0274, -0.0334, -1.048e-09), (-0.02788, -0.03298, 0.0001172), (-0.028, -0.033, 0.0004), (-0.0276, -0.03292, -1.048e-09), (-0.02698, -0.03388, 0.0001172), (-0.027, -0.034, 0.0004), (-0.02692, -0.0336, -1.048e-09), (-0.02762, -0.03362, 0.0001172), (-0.0276, -0.03292, 0.0352), (-0.028, -0.033, 0.0348), (-0.02788, -0.03298, 0.03508), (-0.02692, -0.0336, 0.0352), (-0.027, -0.034, 0.0348), (-0.02698, -0.03388, 0.03508), (-0.0274, -0.0334, 0.0352), (-0.02771, -0.03371, 0.0348), (-0.02762, -0.03362, 0.03508), (-0.0276, 0.03292, -1.048e-09), (-0.028, 0.033, 0.0004), (-0.02788, 0.03298, 0.0001172), (-0.02692, 0.0336, -1.048e-09), (-0.027, 0.034, 0.0004), (-0.02698, 0.03388, 0.0001172), (-0.0274, 0.0334, -1.048e-09), (-0.02771, 0.03371, 0.0004), (-0.02762, 0.03362, 0.0001172), (-0.02692, 0.0336, 0.0352), (-0.027, 0.034, 0.0348), (-0.02698, 0.03388, 0.03508), (-0.0276, 0.03292, 0.0352), (-0.028, 0.033, 0.0348), (-0.02788, 0.03298, 0.03508), (-0.0274, 0.0334, 0.0352), (-0.02771, 0.03371, 0.0348), (-0.02762, 0.03362, 0.03508), (0.0276, -0.03292, -1.048e-09), (0.028, -0.033, 0.0004), (0.02788, -0.03298, 0.0001172), (0.02692, -0.0336, -1.048e-09), (0.027, -0.034, 0.0004), (0.02698, -0.03388, 0.0001172), (0.0274, -0.0334, -1.048e-09), (0.02771, -0.03371, 0.0004), (0.02762, -0.03362, 0.0001172), (0.02692, -0.0336, 0.0352), (0.027, -0.034, 0.0348), (0.02698, -0.03388, 0.03508), (0.0276, -0.03292, 0.0352), (0.028, -0.033, 0.0348), (0.02788, -0.03298, 0.03508), (0.0274, -0.0334, 0.0352), (0.02771, -0.03371, 0.0348), (0.02762, -0.03362, 0.03508), (0.02692, 0.0336, -1.048e-09), (0.027, 0.034, 0.0004), (0.02698, 0.03388, 0.0001172), (0.0276, 0.03292, -1.048e-09), (0.028, 0.033, 0.0004), (0.02788, 0.03298, 0.0001172), (0.0274, 0.0334, -1.048e-09), (0.02771, 0.03371, 0.0004), (0.02762, 0.03362, 0.0001172), (0.0276, 0.03292, 0.0352), (0.028, 0.033, 0.0348), (0.02788, 0.03298, 0.03508), (0.02692, 0.0336, 0.0352), (0.027, 0.034, 0.0348), (0.02698, 0.03388, 0.03508), (0.0274, 0.0334, 0.0352), (0.02771, 0.03371, 0.0348), (0.02762, 0.03362, 0.03508)], [], [(4, 1, 8, 2), (12, 15, 17, 14), (8, 5, 6, 0), (1, 7, 5, 8), (2, 8, 0, 3), (14, 17, 16, 13), (15, 9, 11, 17), (17, 11, 10, 16), (33, 27, 29, 35), (35, 29, 28, 34), (21, 24, 26, 23), (23, 26, 25, 22), (30, 33, 35, 32), (32, 35, 34, 31), (24, 18, 20, 26), (26, 20, 19, 25), (69, 63, 65, 71), (71, 65, 64, 70), (57, 60, 62, 59), (59, 62, 61, 58), (66, 69, 71, 68), (68, 71, 70, 67), (60, 54, 56, 62), (62, 56, 55, 61), (51, 45, 47, 53), (53, 47, 46, 52), (39, 42, 44, 41), (41, 44, 43, 40), (48, 51, 53, 50), (50, 53, 52, 49), (42, 36, 38, 44), (44, 38, 37, 43), (3, 19, 20, 2), (2, 20, 18, 4), (22, 55, 56, 23), (23, 56, 54, 21), (58, 37, 38, 59), (59, 38, 36, 57), (40, 6, 5, 41), (41, 5, 7, 39), (9, 30, 32, 11), (11, 32, 31, 10), (45, 12, 14, 47), (47, 14, 13, 46), (49, 64, 65, 50), (50, 65, 63, 48), (67, 28, 29, 68), (68, 29, 27, 66), (18, 24, 21, 54, 60, 57, 36, 42, 39, 7, 1, 4), (6, 13, 16, 0), (40, 46, 13, 6), (0, 16, 10, 3), (3, 10, 31, 19), (63, 69, 66, 27, 33, 30, 9, 15, 12, 45, 51, 48), (34, 25, 19, 31), (22, 28, 67, 55), (28, 22, 25, 34), (52, 43, 37, 49), (58, 64, 49, 37), (46, 40, 43, 52), (70, 61, 55, 67), (64, 58, 61, 70)])
_uv = me_cube.uv_layers.new(name='UVMap')
_uv.uv.foreach_set('vector', [0.2554, 0.7567, 0.2553, 0.7563, 0.2555, 0.7561, 0.2557, 0.7566, 0.2574, 0.7561, 0.2571, 0.7563, 0.2569, 0.7561, 0.2574, 0.7559, 0.2975, 0.8119, 0.2975, 0.8125, 0.2973, 0.8124, 0.2973, 0.8119, 0.2553, 0.7563, 0.2549, 0.7561, 0.2549, 0.7559, 0.2555, 0.7561, 0.2388, 0.865, 0.2388, 0.8654, 0.2386, 0.8655, 0.2386, 0.865, 0.2691, 0.8125, 0.2691, 0.8119, 0.2694, 0.8119, 0.2694, 0.8124, 0.2571, 0.7563, 0.2569, 0.7567, 0.2567, 0.7566, 0.2569, 0.7561, 0.2104, 0.8654, 0.2104, 0.865, 0.2107, 0.865, 0.2107, 0.8655, 0.2571, 0.8105, 0.2574, 0.8106, 0.2574, 0.8109, 0.2569, 0.8107, 0.3029, 0.8008, 0.3029, 0.8003, 0.3031, 0.8003, 0.3031, 0.8009, 0.2549, 0.8106, 0.2553, 0.8105, 0.2555, 0.8107, 0.2549, 0.8109, 0.3313, 0.8003, 0.3313, 0.8008, 0.331, 0.8009, 0.331, 0.8003, 0.2569, 0.8101, 0.2571, 0.8105, 0.2569, 0.8107, 0.2567, 0.8101, 0.2104, 0.8125, 0.2104, 0.8119, 0.2107, 0.8119, 0.2107, 0.8125, 0.2553, 0.8105, 0.2554, 0.8101, 0.2557, 0.8101, 0.2555, 0.8107, 0.2388, 0.8119, 0.2388, 0.8125, 0.2386, 0.8125, 0.2386, 0.8119, 0.3015, 0.8105, 0.3017, 0.8101, 0.3019, 0.8101, 0.3017, 0.8107, 0.2398, 0.8654, 0.2398, 0.8649, 0.24, 0.8649, 0.24, 0.8655, 0.2107, 0.8101, 0.2108, 0.8105, 0.2106, 0.8107, 0.2104, 0.8101, 0.2681, 0.8649, 0.2681, 0.8654, 0.2679, 0.8655, 0.2679, 0.8649, 0.3011, 0.8106, 0.3015, 0.8105, 0.3017, 0.8107, 0.3012, 0.8109, 0.3029, 0.7565, 0.3029, 0.756, 0.3031, 0.7559, 0.3031, 0.7565, 0.2108, 0.8105, 0.2112, 0.8106, 0.2112, 0.8109, 0.2106, 0.8107, 0.3313, 0.756, 0.3313, 0.7565, 0.331, 0.7565, 0.331, 0.7559, 0.3015, 0.7563, 0.3011, 0.7561, 0.3012, 0.7559, 0.3017, 0.7561, 0.2691, 0.8567, 0.2691, 0.8562, 0.2694, 0.8562, 0.2694, 0.8568, 0.2112, 0.7561, 0.2108, 0.7563, 0.2106, 0.7561, 0.2112, 0.7559, 0.2975, 0.8562, 0.2975, 0.8567, 0.2973, 0.8568, 0.2973, 0.8562, 0.3017, 0.7567, 0.3015, 0.7563, 0.3017, 0.7561, 0.3019, 0.7566, 0.2398, 0.8124, 0.2398, 0.812, 0.24, 0.8119, 0.24, 0.8124, 0.2108, 0.7563, 0.2107, 0.7567, 0.2104, 0.7566, 0.2106, 0.7561, 0.2681, 0.812, 0.2681, 0.8124, 0.2679, 0.8124, 0.2679, 0.8119, 0.2386, 0.865, 0.2386, 0.8125, 0.2388, 0.8125, 0.2388, 0.865, 0.2557, 0.7566, 0.2557, 0.8101, 0.2554, 0.8101, 0.2554, 0.7567, 0.331, 0.8003, 0.331, 0.7565, 0.3313, 0.7565, 0.3313, 0.8003, 0.2549, 0.8109, 0.2112, 0.8109, 0.2112, 0.8106, 0.2549, 0.8106, 0.2679, 0.8649, 0.2679, 0.8124, 0.2681, 0.8124, 0.2681, 0.8649, 0.2104, 0.8101, 0.2104, 0.7566, 0.2107, 0.7567, 0.2107, 0.8101, 0.2973, 0.8562, 0.2973, 0.8124, 0.2975, 0.8125, 0.2975, 0.8562, 0.2112, 0.7559, 0.2549, 0.7559, 0.2549, 0.7561, 0.2112, 0.7561, 0.2569, 0.7567, 0.2569, 0.8101, 0.2567, 0.8101, 0.2567, 0.7566, 0.2104, 0.865, 0.2104, 0.8125, 0.2107, 0.8125, 0.2107, 0.865, 0.3011, 0.7561, 0.2574, 0.7561, 0.2574, 0.7559, 0.3012, 0.7559, 0.2691, 0.8562, 0.2691, 0.8125, 0.2694, 0.8124, 0.2694, 0.8562, 0.24, 0.8124, 0.24, 0.8649, 0.2398, 0.8649, 0.2398, 0.8124, 0.3019, 0.7566, 0.3019, 0.8101, 0.3017, 0.8101, 0.3017, 0.7567, 0.3031, 0.7565, 0.3031, 0.8003, 0.3029, 0.8003, 0.3029, 0.7565, 0.3012, 0.8109, 0.2574, 0.8109, 0.2574, 0.8106, 0.3011, 0.8106, 0.2554, 0.8101, 0.2553, 0.8105, 0.2549, 0.8106, 0.2112, 0.8106, 0.2108, 0.8105, 0.2107, 0.8101, 0.2107, 0.7567, 0.2108, 0.7563, 0.2112, 0.7561, 0.2549, 0.7561, 0.2553, 0.7563, 0.2554, 0.7567, 0.2973, 0.8124, 0.2694, 0.8124, 0.2694, 0.8119, 0.2973, 0.8119, 0.2973, 0.8562, 0.2694, 0.8562, 0.2694, 0.8124, 0.2973, 0.8124, 0.2386, 0.8655, 0.2107, 0.8655, 0.2107, 0.865, 0.2386, 0.865, 0.2386, 0.865, 0.2107, 0.865, 0.2107, 0.8125, 0.2386, 0.8125, 0.201, 0.9883, 0.2004, 0.9899, 0.1987, 0.9906, 0.01175, 0.9906, 0.01008, 0.9899, 0.009389, 0.9883, 0.009389, 0.7597, 0.01008, 0.758, 0.01175, 0.7573, 0.1987, 0.7573, 0.2004, 0.758, 0.201, 0.7597, 0.2107, 0.8119, 0.2386, 0.8119, 0.2386, 0.8125, 0.2107, 0.8125, 0.331, 0.8003, 0.3031, 0.8003, 0.3031, 0.7565, 0.331, 0.7565, 0.3031, 0.8003, 0.331, 0.8003, 0.331, 0.8009, 0.3031, 0.8009, 0.24, 0.8119, 0.2679, 0.8119, 0.2679, 0.8124, 0.24, 0.8124, 0.2679, 0.8649, 0.24, 0.8649, 0.24, 0.8124, 0.2679, 0.8124, 0.2694, 0.8562, 0.2973, 0.8562, 0.2973, 0.8568, 0.2694, 0.8568, 0.3031, 0.7559, 0.331, 0.7559, 0.331, 0.7565, 0.3031, 0.7565, 0.24, 0.8649, 0.2679, 0.8649, 0.2679, 0.8655, 0.24, 0.8655])
me_cube.materials.append(mat_mi_ammobox762_default)
me_cube.update()
me_ucx_sm_ammobox762_00 = bpy.data.meshes.new('UCX_SM_AmmoBox762_00')
me_ucx_sm_ammobox762_00.from_pydata([(0.029, 0.0345, 0.0005), (0.0285, 0.03485, 0.0001464), (-0.0285, -0.0345, 0.0), (-0.02879, -0.03479, 0.0002113), (-0.029, -0.0345, 0.0764), (0.02885, 0.03485, 0.0764), (-0.02885, -0.03485, 0.0764), (-0.029, 0.0345, 0.0005), (-0.02879, 0.03479, 0.0002113), (-0.0285, 0.035, 0.0764), (-0.02885, 0.03485, 0.0764), (0.02885, -0.0345, 0.0001464), (0.02879, -0.03479, 0.0002113), (0.0285, -0.035, 0.0764), (0.029, -0.0345, 0.0764), (0.02885, -0.03485, 0.0764)], [], [(6, 3, 13), (3, 12, 13), (12, 15, 13), (15, 14, 5), (15, 5, 9), (15, 9, 10), (15, 10, 4), (15, 4, 6), (15, 6, 13), (4, 3, 6), (2, 12, 3), (4, 7, 3), (7, 8, 3), (8, 2, 3), (2, 11, 12), (11, 14, 12), (14, 15, 12), (10, 7, 4), (8, 1, 2), (1, 11, 2), (10, 8, 7), (10, 9, 8), (9, 1, 8), (1, 0, 11), (0, 14, 11), (0, 5, 14), (9, 5, 1), (5, 0, 1)])
me_ucx_sm_ammobox762_00.update()

# ---- objects
ob_sm_ammobox762 = bpy.data.objects.new('SM_AmmoBox762', me_sm_ammobox762)
ob_sm_ammobox762_lid = bpy.data.objects.new('SM_AmmoBox762_Lid', me_sm_ammobox762_lid)
ob_sm_ammobox762_tray = bpy.data.objects.new('SM_AmmoBox762_Tray', me_cube)
ob_ucx_sm_ammobox762_00 = bpy.data.objects.new('UCX_SM_AmmoBox762_00', me_ucx_sm_ammobox762_00)

# ---- transforms, parenting, visibility, modifiers, constraints
ob_sm_ammobox762.location = (0.0, 0.0, 0.0)
_m = ob_sm_ammobox762.modifiers.new('WN', 'WEIGHTED_NORMAL')
_m.keep_sharp = True
ob_sm_ammobox762_lid.location = (0.029, 0.0, 0.077)
_m = ob_sm_ammobox762_lid.modifiers.new('WN', 'WEIGHTED_NORMAL')
_m.keep_sharp = True
ob_sm_ammobox762_tray.location = (0.0, 0.0, 0.0006)
_m = ob_sm_ammobox762_tray.modifiers.new('WN', 'WEIGHTED_NORMAL')
_m.keep_sharp = True
ob_ucx_sm_ammobox762_00.location = (0.0, 0.0, 0.0)
ob_ucx_sm_ammobox762_00.hide_render = True
ob_ucx_sm_ammobox762_00.display_type = 'WIRE'

# ---- collection membership
col_game.objects.link(ob_sm_ammobox762)
col_game.objects.link(ob_sm_ammobox762_lid)
col_game.objects.link(ob_sm_ammobox762_tray)
col_collision.objects.link(ob_ucx_sm_ammobox762_00)

# ---- scene / render settings (as saved in the file)
scene.frame_start = 1; scene.frame_end = 250; scene.frame_set(1)
scene.render.engine = 'CYCLES'
scene.render.bake_bias = 0.0
scene.render.bake_samples = 0
scene.cycles.samples = 32
scene.cycles.sampling_pattern = 'TABULATED_SOBOL'
scene.eevee.use_volume_custom_range = False
bpy.context.view_layer.update()

# ---- added for rendering (the .blend has no active camera and no usable light): camera, sun + grey world if the file has none
cam_auto = bpy.data.cameras.new('AutoCamera')
cam_auto.lens = 50.0
cam_auto.sensor_width = 36.0
cam_auto.clip_end = 1000.0
ob_auto_camera = bpy.data.objects.new('AutoCamera', cam_auto)
scene.collection.objects.link(ob_auto_camera)
ob_auto_camera.location = (0.185045, -0.222054, 0.186536)
ob_auto_camera.rotation_euler = (1.09748, -7.21219e-08, 0.694738)
scene.camera = ob_auto_camera
light_auto_sun = bpy.data.lights.new('AutoSun', 'SUN')
light_auto_sun.energy = 3.0
light_auto_sun.angle = 0.0523599
ob_auto_sun = bpy.data.objects.new('AutoSun', light_auto_sun)
scene.collection.objects.link(ob_auto_sun)
ob_auto_sun.rotation_euler = (0.872665, 0.174533, 0.523599)
if scene.world is None:
    world_auto = bpy.data.worlds.new('AutoWorld')
    world_auto.color = (0.3, 0.3, 0.3)
    scene.world = world_auto
bpy.context.view_layer.update()
